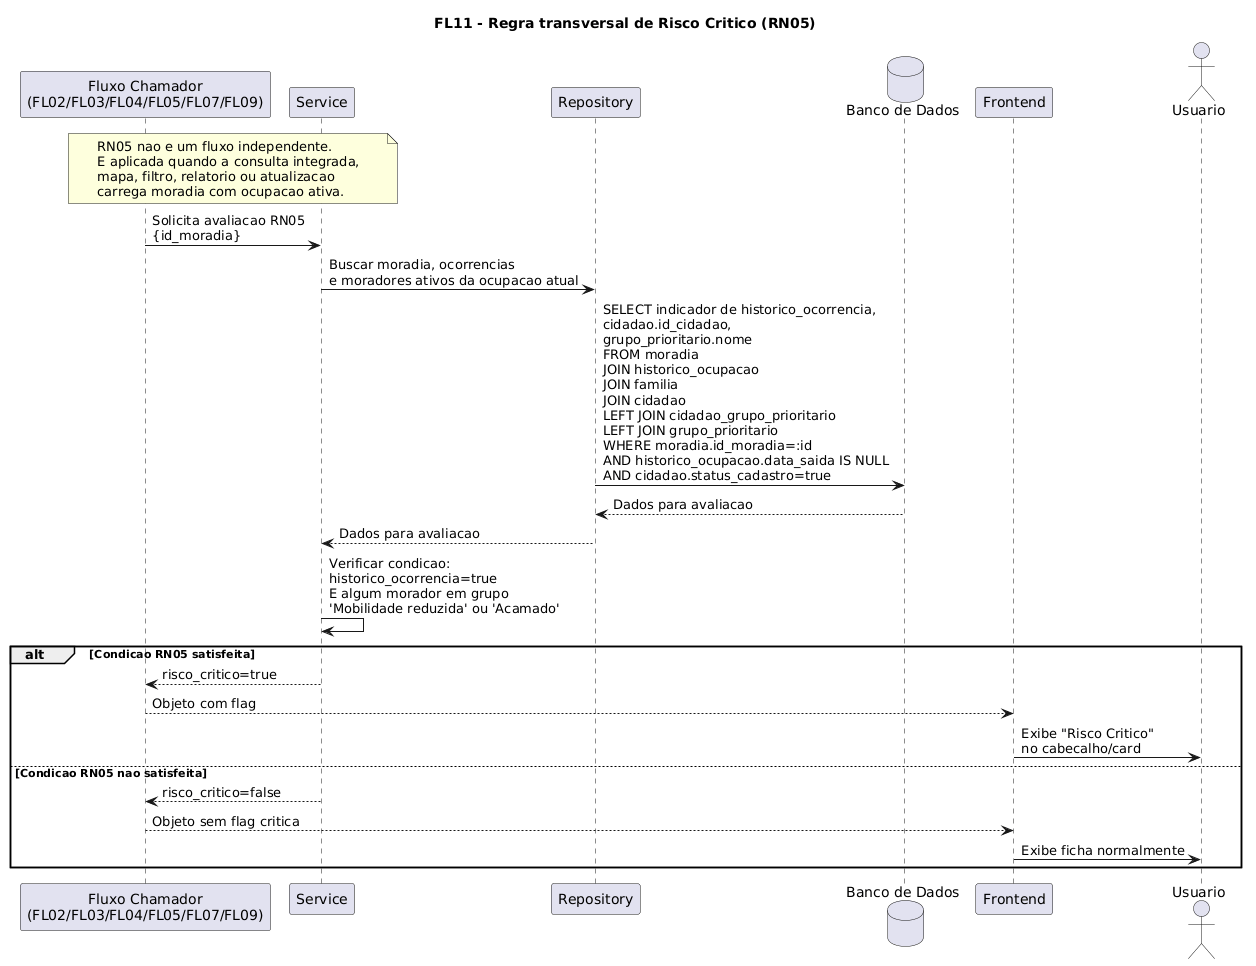

The diagram above was rendered by PlantUML. Its source (embedded in the PNG):
@startuml
title FL11 - Regra transversal de Risco Critico (RN05)

participant "Fluxo Chamador\n(FL02/FL03/FL04/FL05/FL07/FL09)" as Chamador
participant "Service" as Service
participant "Repository" as Repository
database "Banco de Dados" as DB
participant "Frontend" as Frontend
actor "Usuario" as Usuario

note over Chamador, Service
  RN05 nao e um fluxo independente.
  E aplicada quando a consulta integrada,
  mapa, filtro, relatorio ou atualizacao
  carrega moradia com ocupacao ativa.
end note

Chamador -> Service : Solicita avaliacao RN05\n{id_moradia}
Service -> Repository : Buscar moradia, ocorrencias\ne moradores ativos da ocupacao atual
Repository -> DB : SELECT indicador de historico_ocorrencia,\ncidadao.id_cidadao,\ngrupo_prioritario.nome\nFROM moradia\nJOIN historico_ocupacao\nJOIN familia\nJOIN cidadao\nLEFT JOIN cidadao_grupo_prioritario\nLEFT JOIN grupo_prioritario\nWHERE moradia.id_moradia=:id\nAND historico_ocupacao.data_saida IS NULL\nAND cidadao.status_cadastro=true
DB --> Repository : Dados para avaliacao
Repository --> Service : Dados para avaliacao

Service -> Service : Verificar condicao:\nhistorico_ocorrencia=true\nE algum morador em grupo\n'Mobilidade reduzida' ou 'Acamado'

alt Condicao RN05 satisfeita
    Service --> Chamador : risco_critico=true
    Chamador --> Frontend : Objeto com flag
    Frontend -> Usuario : Exibe "Risco Critico"\nno cabecalho/card
else Condicao RN05 nao satisfeita
    Service --> Chamador : risco_critico=false
    Chamador --> Frontend : Objeto sem flag critica
    Frontend -> Usuario : Exibe ficha normalmente
end
@enduml